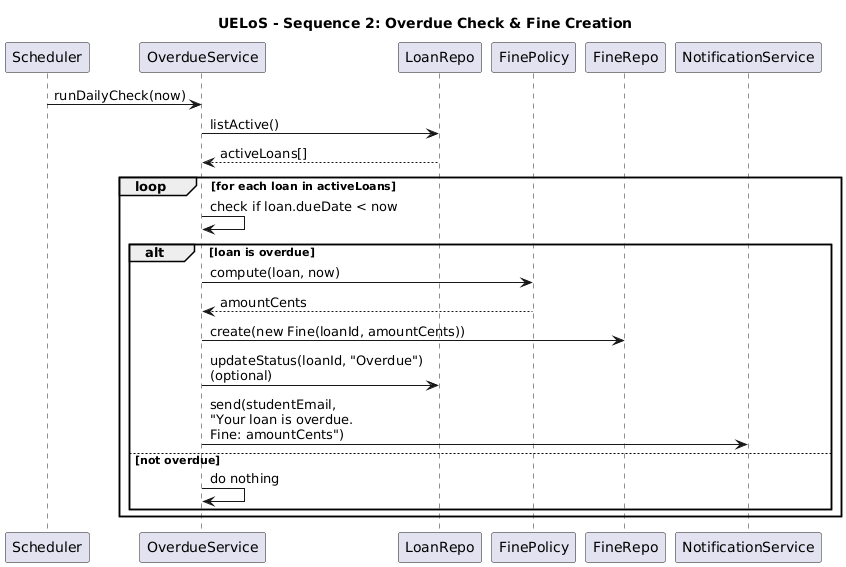

The diagram above was rendered by PlantUML. Its source (embedded in the PNG):
@startuml
title UELoS - Sequence 2: Overdue Check & Fine Creation

participant "Scheduler" as SCH
participant "OverdueService" as OS
participant "LoanRepo" as LR
participant "FinePolicy" as FP
participant "FineRepo" as FR
participant "NotificationService" as NS

SCH -> OS: runDailyCheck(now)
OS -> LR: listActive()
LR --> OS: activeLoans[]

loop for each loan in activeLoans
  OS -> OS: check if loan.dueDate < now

  alt loan is overdue
    OS -> FP: compute(loan, now)
    FP --> OS: amountCents
    OS -> FR: create(new Fine(loanId, amountCents))
    OS -> LR: updateStatus(loanId, "Overdue")\n(optional)
    OS -> NS: send(studentEmail,\n"Your loan is overdue.\nFine: amountCents")
  else not overdue
    OS -> OS: do nothing
  end
end
@enduml